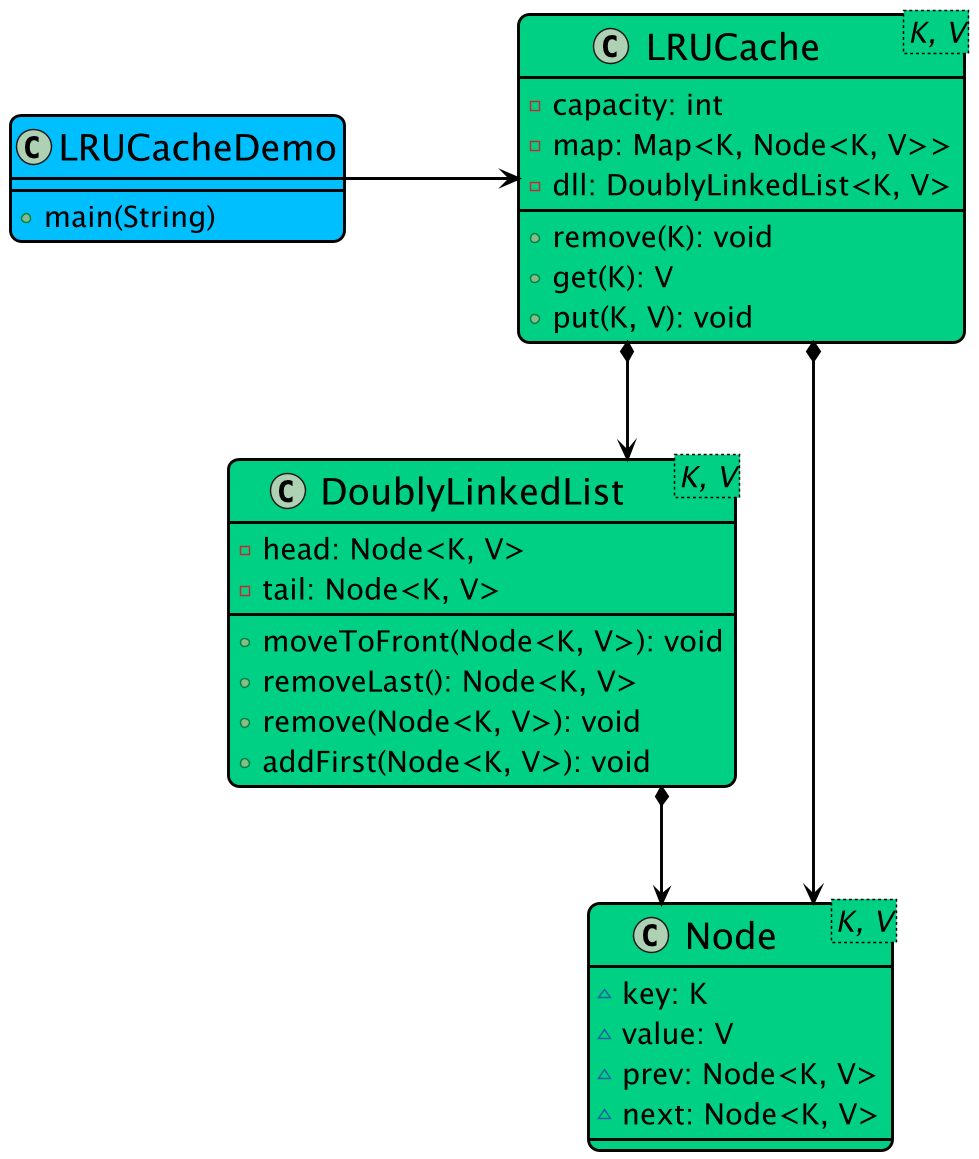

The diagram above was rendered by PlantUML. Its source (embedded in the PNG):
@startuml

top to bottom direction
skinparam linetype ortho

skinparam backgroundColor white
skinparam wrapWidth 500
skinparam roundCorner 15
skinparam defaultFontSize 20
skinparam defaultFontColor black
skinparam ArrowColor black
skinparam Padding 2
skinparam dpi 140
skinparam nodesep 120
skinparam ranksep 80

skinparam class {
  BackgroundColor #00d084
  BorderColor black
  ArrowColor black
  FontSize 25
  BorderThickness 2
  ArrowThickness 2
}

class DoublyLinkedList<K, V> {
  - head: Node<K, V>
  - tail: Node<K, V>
  + moveToFront(Node<K, V>): void
  + removeLast(): Node<K, V>
  + remove(Node<K, V>): void
  + addFirst(Node<K, V>): void
}
class LRUCache<K, V> {
  - capacity: int
  - map: Map<K, Node<K, V>>
  - dll: DoublyLinkedList<K, V>
  + remove(K): void
  + get(K): V
  + put(K, V): void
}
class Node<K, V> {
  ~ key: K
  ~ value: V
  ~ prev: Node<K, V>
  ~ next: Node<K, V>
}

class LRUCacheDemo #00bfff {
    + main(String)
}

DoublyLinkedList  *-[plain]-> Node
LRUCache          *-[plain]-> DoublyLinkedList
LRUCache          *-[plain]-> Node
LRUCacheDemo      -[plain]right-> LRUCache
@enduml